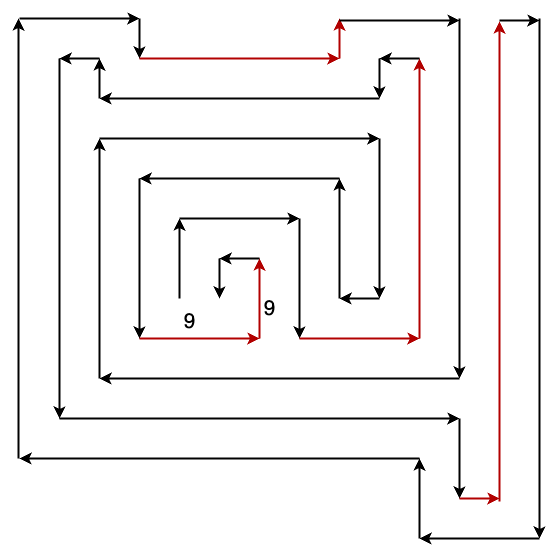

The diagram above was exported from draw.io. Its source (the exported page's mxGraphModel, read from the mxfile embedded in the PNG):
<mxGraphModel dx="1781" dy="-1728" grid="1" gridSize="10" guides="1" tooltips="1" connect="1" arrows="1" fold="1" page="1" pageScale="1" pageWidth="827" pageHeight="1169" math="0" shadow="0">
  <root>
    <mxCell id="0" />
    <mxCell id="1" parent="0" />
    <mxCell id="2" value="" style="endArrow=classic;html=1;rounded=0;fillColor=#f8cecc;strokeColor=#000000;strokeWidth=2;" edge="1" parent="1">
      <mxGeometry width="50" height="50" relative="1" as="geometry">
        <mxPoint x="160" y="3200" as="sourcePoint" />
        <mxPoint x="160" y="3120" as="targetPoint" />
      </mxGeometry>
    </mxCell>
    <mxCell id="3" value="" style="endArrow=classic;html=1;rounded=0;strokeWidth=2;" edge="1" parent="1">
      <mxGeometry width="50" height="50" relative="1" as="geometry">
        <mxPoint x="160" y="3120" as="sourcePoint" />
        <mxPoint x="280" y="3120" as="targetPoint" />
      </mxGeometry>
    </mxCell>
    <mxCell id="4" value="" style="endArrow=classic;html=1;rounded=0;strokeWidth=2;" edge="1" parent="1">
      <mxGeometry width="50" height="50" relative="1" as="geometry">
        <mxPoint x="280" y="3120" as="sourcePoint" />
        <mxPoint x="280" y="3240" as="targetPoint" />
      </mxGeometry>
    </mxCell>
    <mxCell id="5" value="" style="endArrow=classic;html=1;rounded=0;strokeWidth=2;fillColor=#e51400;strokeColor=#B20000;" edge="1" parent="1">
      <mxGeometry width="50" height="50" relative="1" as="geometry">
        <mxPoint x="280" y="3240" as="sourcePoint" />
        <mxPoint x="400" y="3240" as="targetPoint" />
      </mxGeometry>
    </mxCell>
    <mxCell id="6" value="" style="endArrow=classic;html=1;rounded=0;strokeWidth=2;fillColor=#e51400;strokeColor=#B20000;" edge="1" parent="1">
      <mxGeometry width="50" height="50" relative="1" as="geometry">
        <mxPoint x="400" y="3240" as="sourcePoint" />
        <mxPoint x="400" y="2960" as="targetPoint" />
      </mxGeometry>
    </mxCell>
    <mxCell id="7" value="" style="endArrow=classic;html=1;rounded=0;strokeWidth=2;" edge="1" parent="1">
      <mxGeometry width="50" height="50" relative="1" as="geometry">
        <mxPoint x="400" y="2960" as="sourcePoint" />
        <mxPoint x="360" y="2960" as="targetPoint" />
      </mxGeometry>
    </mxCell>
    <mxCell id="8" value="" style="endArrow=classic;html=1;rounded=0;strokeWidth=2;" edge="1" parent="1">
      <mxGeometry width="50" height="50" relative="1" as="geometry">
        <mxPoint x="360" y="2960" as="sourcePoint" />
        <mxPoint x="360" y="3000" as="targetPoint" />
      </mxGeometry>
    </mxCell>
    <mxCell id="9" value="" style="endArrow=classic;html=1;rounded=0;strokeWidth=2;" edge="1" parent="1">
      <mxGeometry width="50" height="50" relative="1" as="geometry">
        <mxPoint x="360" y="3000" as="sourcePoint" />
        <mxPoint x="80" y="3000" as="targetPoint" />
      </mxGeometry>
    </mxCell>
    <mxCell id="10" value="" style="endArrow=classic;html=1;rounded=0;strokeWidth=2;" edge="1" parent="1">
      <mxGeometry width="50" height="50" relative="1" as="geometry">
        <mxPoint x="80" y="2960" as="sourcePoint" />
        <mxPoint x="40" y="2960" as="targetPoint" />
      </mxGeometry>
    </mxCell>
    <mxCell id="11" value="" style="endArrow=classic;html=1;rounded=0;strokeWidth=2;" edge="1" parent="1">
      <mxGeometry width="50" height="50" relative="1" as="geometry">
        <mxPoint x="80" y="3000" as="sourcePoint" />
        <mxPoint x="80" y="2960" as="targetPoint" />
      </mxGeometry>
    </mxCell>
    <mxCell id="12" value="" style="endArrow=classic;html=1;rounded=0;strokeWidth=2;" edge="1" parent="1">
      <mxGeometry width="50" height="50" relative="1" as="geometry">
        <mxPoint x="40" y="2960" as="sourcePoint" />
        <mxPoint x="40" y="3320" as="targetPoint" />
      </mxGeometry>
    </mxCell>
    <mxCell id="13" value="" style="endArrow=classic;html=1;rounded=0;strokeWidth=2;" edge="1" parent="1">
      <mxGeometry width="50" height="50" relative="1" as="geometry">
        <mxPoint x="40" y="3320" as="sourcePoint" />
        <mxPoint x="440" y="3320" as="targetPoint" />
      </mxGeometry>
    </mxCell>
    <mxCell id="14" value="" style="endArrow=classic;html=1;rounded=0;strokeWidth=2;" edge="1" parent="1">
      <mxGeometry width="50" height="50" relative="1" as="geometry">
        <mxPoint x="440" y="3320" as="sourcePoint" />
        <mxPoint x="440" y="3400" as="targetPoint" />
      </mxGeometry>
    </mxCell>
    <mxCell id="15" value="" style="endArrow=classic;html=1;rounded=0;strokeWidth=2;fillColor=#e51400;strokeColor=#B20000;" edge="1" parent="1">
      <mxGeometry width="50" height="50" relative="1" as="geometry">
        <mxPoint x="440" y="3400" as="sourcePoint" />
        <mxPoint x="480" y="3400" as="targetPoint" />
      </mxGeometry>
    </mxCell>
    <mxCell id="16" value="" style="endArrow=classic;html=1;rounded=0;strokeWidth=2;fillColor=#e51400;strokeColor=#B20000;" edge="1" parent="1">
      <mxGeometry width="50" height="50" relative="1" as="geometry">
        <mxPoint x="480" y="3403" as="sourcePoint" />
        <mxPoint x="480" y="2923" as="targetPoint" />
      </mxGeometry>
    </mxCell>
    <mxCell id="17" value="" style="endArrow=classic;html=1;rounded=0;strokeWidth=2;" edge="1" parent="1">
      <mxGeometry width="50" height="50" relative="1" as="geometry">
        <mxPoint x="480" y="2922" as="sourcePoint" />
        <mxPoint x="520" y="2922" as="targetPoint" />
      </mxGeometry>
    </mxCell>
    <mxCell id="18" value="" style="endArrow=classic;html=1;rounded=0;strokeWidth=2;" edge="1" parent="1">
      <mxGeometry width="50" height="50" relative="1" as="geometry">
        <mxPoint x="520" y="2920" as="sourcePoint" />
        <mxPoint x="520" y="3440" as="targetPoint" />
      </mxGeometry>
    </mxCell>
    <mxCell id="19" value="" style="endArrow=classic;html=1;rounded=0;strokeWidth=2;" edge="1" parent="1">
      <mxGeometry width="50" height="50" relative="1" as="geometry">
        <mxPoint x="520" y="3440" as="sourcePoint" />
        <mxPoint x="400" y="3440" as="targetPoint" />
      </mxGeometry>
    </mxCell>
    <mxCell id="20" value="" style="endArrow=classic;html=1;rounded=0;strokeWidth=2;" edge="1" parent="1">
      <mxGeometry width="50" height="50" relative="1" as="geometry">
        <mxPoint x="400" y="3440" as="sourcePoint" />
        <mxPoint x="400" y="3360" as="targetPoint" />
      </mxGeometry>
    </mxCell>
    <mxCell id="21" value="" style="endArrow=classic;html=1;rounded=0;strokeWidth=2;" edge="1" parent="1">
      <mxGeometry width="50" height="50" relative="1" as="geometry">
        <mxPoint x="400" y="3360" as="sourcePoint" />
        <mxPoint y="3360" as="targetPoint" />
      </mxGeometry>
    </mxCell>
    <mxCell id="22" value="" style="endArrow=classic;html=1;rounded=0;strokeWidth=2;" edge="1" parent="1">
      <mxGeometry width="50" height="50" relative="1" as="geometry">
        <mxPoint x="-1" y="3360" as="sourcePoint" />
        <mxPoint x="-1" y="2920" as="targetPoint" />
      </mxGeometry>
    </mxCell>
    <mxCell id="23" value="" style="endArrow=classic;html=1;rounded=0;strokeWidth=2;" edge="1" parent="1">
      <mxGeometry width="50" height="50" relative="1" as="geometry">
        <mxPoint y="2920" as="sourcePoint" />
        <mxPoint x="120" y="2920" as="targetPoint" />
      </mxGeometry>
    </mxCell>
    <mxCell id="24" value="" style="endArrow=classic;html=1;rounded=0;strokeWidth=2;" edge="1" parent="1">
      <mxGeometry width="50" height="50" relative="1" as="geometry">
        <mxPoint x="120" y="2920" as="sourcePoint" />
        <mxPoint x="120" y="2960" as="targetPoint" />
      </mxGeometry>
    </mxCell>
    <mxCell id="25" value="" style="endArrow=classic;html=1;rounded=0;strokeWidth=2;fillColor=#e51400;strokeColor=#B20000;" edge="1" parent="1">
      <mxGeometry width="50" height="50" relative="1" as="geometry">
        <mxPoint x="120" y="2960" as="sourcePoint" />
        <mxPoint x="320" y="2960" as="targetPoint" />
      </mxGeometry>
    </mxCell>
    <mxCell id="26" value="" style="endArrow=classic;html=1;rounded=0;strokeWidth=2;fillColor=#e51400;strokeColor=#B20000;" edge="1" parent="1">
      <mxGeometry width="50" height="50" relative="1" as="geometry">
        <mxPoint x="320" y="2960" as="sourcePoint" />
        <mxPoint x="320" y="2920" as="targetPoint" />
      </mxGeometry>
    </mxCell>
    <mxCell id="27" value="" style="endArrow=classic;html=1;rounded=0;strokeWidth=2;" edge="1" parent="1">
      <mxGeometry width="50" height="50" relative="1" as="geometry">
        <mxPoint x="320" y="2922" as="sourcePoint" />
        <mxPoint x="440" y="2922" as="targetPoint" />
      </mxGeometry>
    </mxCell>
    <mxCell id="28" value="" style="endArrow=classic;html=1;rounded=0;strokeWidth=2;" edge="1" parent="1">
      <mxGeometry width="50" height="50" relative="1" as="geometry">
        <mxPoint x="440" y="2920" as="sourcePoint" />
        <mxPoint x="440" y="3280" as="targetPoint" />
      </mxGeometry>
    </mxCell>
    <mxCell id="29" value="" style="endArrow=classic;html=1;rounded=0;strokeWidth=2;" edge="1" parent="1">
      <mxGeometry width="50" height="50" relative="1" as="geometry">
        <mxPoint x="440" y="3280" as="sourcePoint" />
        <mxPoint x="80" y="3280" as="targetPoint" />
      </mxGeometry>
    </mxCell>
    <mxCell id="30" value="" style="endArrow=classic;html=1;rounded=0;strokeWidth=2;" edge="1" parent="1">
      <mxGeometry width="50" height="50" relative="1" as="geometry">
        <mxPoint x="80" y="3280" as="sourcePoint" />
        <mxPoint x="80" y="3040" as="targetPoint" />
      </mxGeometry>
    </mxCell>
    <mxCell id="31" value="" style="endArrow=classic;html=1;rounded=0;strokeWidth=2;" edge="1" parent="1">
      <mxGeometry width="50" height="50" relative="1" as="geometry">
        <mxPoint x="80" y="3040" as="sourcePoint" />
        <mxPoint x="360" y="3040" as="targetPoint" />
      </mxGeometry>
    </mxCell>
    <mxCell id="32" value="" style="endArrow=classic;html=1;rounded=0;strokeWidth=2;" edge="1" parent="1">
      <mxGeometry width="50" height="50" relative="1" as="geometry">
        <mxPoint x="360" y="3040" as="sourcePoint" />
        <mxPoint x="360" y="3200" as="targetPoint" />
      </mxGeometry>
    </mxCell>
    <mxCell id="33" value="" style="endArrow=classic;html=1;rounded=0;strokeWidth=2;" edge="1" parent="1">
      <mxGeometry width="50" height="50" relative="1" as="geometry">
        <mxPoint x="360" y="3200" as="sourcePoint" />
        <mxPoint x="320" y="3200" as="targetPoint" />
      </mxGeometry>
    </mxCell>
    <mxCell id="34" value="" style="endArrow=classic;html=1;rounded=0;strokeWidth=2;" edge="1" parent="1">
      <mxGeometry width="50" height="50" relative="1" as="geometry">
        <mxPoint x="320" y="3200" as="sourcePoint" />
        <mxPoint x="320" y="3080" as="targetPoint" />
      </mxGeometry>
    </mxCell>
    <mxCell id="35" value="" style="endArrow=classic;html=1;rounded=0;strokeWidth=2;" edge="1" parent="1">
      <mxGeometry width="50" height="50" relative="1" as="geometry">
        <mxPoint x="320" y="3080" as="sourcePoint" />
        <mxPoint x="120" y="3080" as="targetPoint" />
      </mxGeometry>
    </mxCell>
    <mxCell id="36" value="" style="endArrow=classic;html=1;rounded=0;strokeWidth=2;" edge="1" parent="1">
      <mxGeometry width="50" height="50" relative="1" as="geometry">
        <mxPoint x="120" y="3080" as="sourcePoint" />
        <mxPoint x="120" y="3240" as="targetPoint" />
      </mxGeometry>
    </mxCell>
    <mxCell id="37" value="" style="endArrow=classic;html=1;rounded=0;strokeWidth=2;fillColor=#e51400;strokeColor=#B20000;" edge="1" parent="1">
      <mxGeometry width="50" height="50" relative="1" as="geometry">
        <mxPoint x="120" y="3240" as="sourcePoint" />
        <mxPoint x="240" y="3240" as="targetPoint" />
      </mxGeometry>
    </mxCell>
    <mxCell id="38" value="" style="endArrow=classic;html=1;rounded=0;strokeWidth=2;fillColor=#e51400;strokeColor=#B20000;" edge="1" parent="1">
      <mxGeometry width="50" height="50" relative="1" as="geometry">
        <mxPoint x="240" y="3240" as="sourcePoint" />
        <mxPoint x="240" y="3160" as="targetPoint" />
      </mxGeometry>
    </mxCell>
    <mxCell id="39" value="" style="endArrow=classic;html=1;rounded=0;strokeWidth=2;" edge="1" parent="1">
      <mxGeometry width="50" height="50" relative="1" as="geometry">
        <mxPoint x="240" y="3160" as="sourcePoint" />
        <mxPoint x="200" y="3160" as="targetPoint" />
      </mxGeometry>
    </mxCell>
    <mxCell id="40" value="" style="endArrow=classic;html=1;rounded=0;strokeWidth=2;" edge="1" parent="1">
      <mxGeometry width="50" height="50" relative="1" as="geometry">
        <mxPoint x="200" y="3160" as="sourcePoint" />
        <mxPoint x="200" y="3200" as="targetPoint" />
      </mxGeometry>
    </mxCell>
    <mxCell id="41" value="&lt;font style=&quot;font-size: 21px;&quot;&gt;9&lt;/font&gt;" style="text;html=1;align=center;verticalAlign=middle;resizable=0;points=[];autosize=1;strokeColor=none;fillColor=none;" vertex="1" parent="1">
      <mxGeometry x="150" y="3203" width="40" height="40" as="geometry" />
    </mxCell>
    <mxCell id="42" value="&lt;font style=&quot;font-size: 21px;&quot;&gt;9&lt;/font&gt;" style="text;html=1;align=center;verticalAlign=middle;resizable=0;points=[];autosize=1;strokeColor=none;fillColor=none;" vertex="1" parent="1">
      <mxGeometry x="230" y="3190" width="40" height="40" as="geometry" />
    </mxCell>
  </root>
</mxGraphModel>